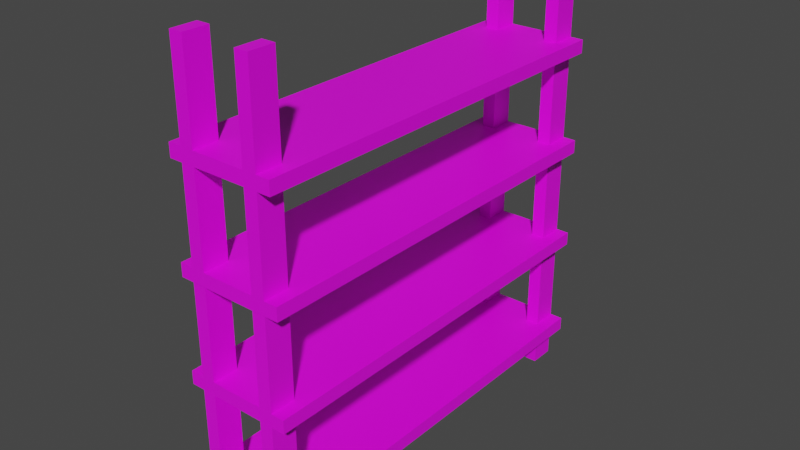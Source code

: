 # Source: archiveRack.blend  (saved by Blender 3.4.6; exported with 4.5.12 LTS)
import bpy
from mathutils import Matrix  # noqa: F401  (used for matrix-valued properties, if any)

bpy.ops.wm.read_factory_settings(use_empty=True)
scene = bpy.context.scene
scene.name = 'Scene'

# ---- collections
col_collection = bpy.data.collections.new('Collection'); scene.collection.children.link(col_collection)

# ---- images (referenced by path relative to the original .blend; pixels are not part of the script)
import os
ASSET_DIR = os.environ.get("B2B_ASSET_DIR", "")  # directory of the original .blend (textures are referenced by path, not embedded)
HERE = os.path.dirname(os.path.abspath(__file__))  # packed textures are extracted next to this script under _unpacked/

def load_image(name, relpath, width, height, colorspace="sRGB"):
    """Load a texture the original file referenced (path relative to the .blend, or extracted next to this script)."""
    p = next((c for c in (os.path.join(HERE, relpath), os.path.join(ASSET_DIR, relpath)) if relpath and os.path.exists(c)), "")
    if p:
        img = bpy.data.images.load(p, check_existing=True)
        img.name = name
    else:  # same state as the original file: an image datablock whose file is absent (Cycles renders it pink)
        img = bpy.data.images.new(name, width, height)
        img.source = "FILE"
        img.filepath = "//" + (relpath or name)
    img.colorspace_settings.name = colorspace
    return img
img_archiverack = load_image('archiveRack', 'archiveRack.png', 1024, 1024, 'sRGB')
img_material_base_color = load_image('Material Base Color', '', 1024, 1024, 'sRGB')

# ---- materials (node trees are filled in below, after node groups)
mat_material = bpy.data.materials.new('Material')
mat_material.alpha_threshold = 0.0
mat_material.use_transparent_shadow = False
mat_material.roughness = 0.5
mat_material.line_color = (0.0, 0.0, 0.0, 1.0)

# ---- material node trees
mat_material.use_nodes = True; mat_material.node_tree.nodes.clear()
_N = mat_material.node_tree.nodes; _L = mat_material.node_tree.links
n0 = _N.new('ShaderNodeOutputMaterial'); n0.name = 'Material Output'; n0.location = (300, 300)
n1 = _N.new('ShaderNodeBsdfPrincipled'); n1.name = 'Principled BSDF'; n1.location = (10, 300)
n1.distribution = 'GGX'
n1.subsurface_method = 'RANDOM_WALK_SKIN'
n1.inputs[3].default_value = 1.45
n1.inputs[27].default_value = (0.0, 0.0, 0.0, 1.0)
n1.inputs[28].default_value = 1.0
n2 = _N.new('ShaderNodeTexImage'); n2.name = 'Image Texture'; n2.location = (-280, 280)
n2.image = img_archiverack
n3 = _N.new('ShaderNodeTexImage'); n3.name = 'Image Texture.001'; n3.location = (0, 0)
n3.image = img_material_base_color
_L.new(n1.outputs[0], n0.inputs[0])
_L.new(n2.outputs[0], n1.inputs[0])
n0.is_active_output = True

# ---- world
world_world = bpy.data.worlds.new('World'); scene.world = world_world
world_world.use_nodes = True; world_world.node_tree.nodes.clear()
_N = world_world.node_tree.nodes; _L = world_world.node_tree.links
n0 = _N.new('ShaderNodeOutputWorld'); n0.name = 'World Output'; n0.location = (300, 300)
n1 = _N.new('ShaderNodeBackground'); n1.name = 'Background'; n1.location = (10, 300)
n1.inputs[0].default_value = (0.05088, 0.05088, 0.05088, 1.0)
_L.new(n1.outputs[0], n0.inputs[0])
n0.is_active_output = True
world_world.color = (0.05088, 0.05088, 0.05088)
world_world.use_sun_shadow = False
world_world.sun_shadow_jitter_overblur = 0.0

# ---- meshes
me_cube = bpy.data.meshes.new('Cube')
me_cube.from_pydata([(1.0, 1.0, 1.0), (1.0, 1.0, -1.0), (1.0, -1.0, 1.0), (1.0, -1.0, -1.0), (-1.0, 1.0, 1.0), (-1.0, 1.0, -1.0), (-1.0, -1.0, 1.0), (-1.0, -1.0, -1.0), (-1.0, 0.0, -1.0), (0.0, 1.0, -1.0), (0.0, -1.0, 1.0), (1.0, 0.0, 1.0), (0.0, -1.0, -1.0), (-1.0, 0.0, 1.0), (0.0, 1.0, 1.0), (1.0, 0.0, -1.0), (-1.0, -0.5, -1.0), (-0.5, 1.0, -1.0), (1.0, 1.0, 0.0), (-1.0, -1.0, 0.0), (1.0, -1.0, 0.0), (-1.0, 1.0, 0.0), (-0.5, -1.0, 1.0), (1.0, -0.5, 1.0), (0.5, -1.0, -1.0), (-1.0, 0.5, 1.0), (0.5, 1.0, 1.0), (1.0, 0.5, -1.0), (-1.0, 0.5, -1.0), (0.5, 1.0, -1.0), (0.5, -1.0, 1.0), (1.0, 0.5, 1.0), (-0.5, -1.0, -1.0), (-1.0, -0.5, 1.0), (-0.5, 1.0, 1.0), (1.0, -0.5, -1.0), (-1.0, -0.75, -1.0), (-0.75, 1.0, -1.0), (-0.75, -1.0, 1.0), (1.0, -0.75, 1.0), (0.75, -1.0, -1.0), (-1.0, 0.75, 1.0), (0.75, 1.0, 1.0), (1.0, 0.75, -1.0), (-1.0, 0.75, -1.0), (0.75, 1.0, -1.0), (0.75, -1.0, 1.0), (1.0, 0.75, 1.0), (-0.75, -1.0, -1.0), (-1.0, -0.75, 1.0), (-0.75, 1.0, 1.0), (1.0, -0.75, -1.0), (0.625, 1.0, -1.0), (0.625, -1.0, 1.0), (-0.625, -1.0, -1.0), (-0.625, 1.0, 1.0), (0.5, -0.875, 1.0), (-0.5, -0.875, -1.0), (0.5, -0.875, -1.0), (-0.5, -0.875, 1.0), (-0.625, 1.0, -1.0), (-0.625, -1.0, 1.0), (0.625, -1.0, -1.0), (0.625, 1.0, 1.0), (-0.5, 0.875, 1.0), (0.5, 0.875, 1.0), (0.5, 0.875, -1.0), (-0.5, 0.875, -1.0), (-0.75, -0.875, -1.0), (-0.75, 0.875, -1.0), (0.75, 0.875, -1.0), (0.75, -0.875, 1.0), (0.75, 0.875, 1.0), (-0.75, 0.875, 1.0), (0.75, -0.875, -1.0), (-0.75, -0.875, 1.0), (-0.625, -0.875, 1.0), (0.625, -0.875, -1.0), (-0.625, 0.875, 1.0), (0.625, 0.875, 1.0), (0.625, 0.875, -1.0), (-0.625, 0.875, -1.0), (-0.625, -0.875, -1.0), (0.625, -0.875, 1.0), (0.625, -1.0, 14.49), (0.5, -1.0, 14.49), (-0.625, 1.0, 14.49), (-0.5, 1.0, 14.49), (0.5, -0.875, 14.49), (-0.5, -0.875, 14.49), (-0.5, -1.0, 14.49), (-0.625, -1.0, 14.49), (-0.75, -1.0, 14.49), (0.625, 1.0, 14.49), (0.75, 1.0, 14.49), (0.75, -0.875, 14.49), (0.75, -1.0, 14.49), (-0.75, -0.875, 14.49), (-0.75, 1.0, 14.49), (0.5, 1.0, 14.49), (-0.5, 0.875, 14.49), (0.5, 0.875, 14.49), (0.75, 0.875, 14.49), (-0.75, 0.875, 14.49), (-0.625, -0.875, 14.49), (-0.625, 0.875, 14.49), (0.625, 0.875, 14.49), (0.625, -0.875, 14.49), (0.625, 1.0, -6.154), (0.5, 1.0, -6.154), (-0.625, -1.0, -6.154), (-0.5, -1.0, -6.154), (-0.5, -0.875, -6.154), (0.5, -0.875, -6.154), (0.5, -1.0, -6.154), (-0.625, 1.0, -6.154), (-0.75, 1.0, -6.154), (0.625, -1.0, -6.154), (0.75, -1.0, -6.154), (-0.75, -0.875, -6.154), (-0.75, -1.0, -6.154), (0.75, -0.875, -6.154), (0.75, 1.0, -6.154), (-0.5, 1.0, -6.154), (0.5, 0.875, -6.154), (-0.5, 0.875, -6.154), (-0.75, 0.875, -6.154), (0.75, 0.875, -6.154), (0.625, -0.875, -6.154), (0.625, 0.875, -6.154), (-0.625, 0.875, -6.154), (-0.625, -0.875, -6.154), (1.0, 1.0, 16.51), (1.0, 1.0, 14.51), (1.0, -1.0, 16.51), (1.0, -1.0, 14.51), (-1.0, 1.0, 16.51), (-1.0, 1.0, 14.51), (-1.0, -1.0, 16.51), (-1.0, -1.0, 14.51), (-1.0, 0.0, 14.51), (0.0, 1.0, 14.51), (0.0, -1.0, 16.51), (1.0, 0.0, 16.51), (0.0, -1.0, 14.51), (-1.0, 0.0, 16.51), (0.0, 1.0, 16.51), (1.0, 0.0, 14.51), (-1.0, -0.5, 14.51), (-0.5, 1.0, 14.51), (1.0, 1.0, 15.51), (-1.0, -1.0, 15.51), (1.0, -1.0, 15.51), (-1.0, 1.0, 15.51), (-0.5, -1.0, 16.51), (1.0, -0.5, 16.51), (0.5, -1.0, 14.51), (-1.0, 0.5, 16.51), (0.5, 1.0, 16.51), (1.0, 0.5, 14.51), (-1.0, 0.5, 14.51), (0.5, 1.0, 14.51), (0.5, -1.0, 16.51), (1.0, 0.5, 16.51), (-0.5, -1.0, 14.51), (-1.0, -0.5, 16.51), (-0.5, 1.0, 16.51), (1.0, -0.5, 14.51), (-1.0, -0.75, 14.51), (-0.75, 1.0, 14.51), (-0.75, -1.0, 16.51), (1.0, -0.75, 16.51), (0.75, -1.0, 14.51), (-1.0, 0.75, 16.51), (0.75, 1.0, 16.51), (1.0, 0.75, 14.51), (-1.0, 0.75, 14.51), (0.75, 1.0, 14.51), (0.75, -1.0, 16.51), (1.0, 0.75, 16.51), (-0.75, -1.0, 14.51), (-1.0, -0.75, 16.51), (-0.75, 1.0, 16.51), (1.0, -0.75, 14.51), (0.625, 1.0, 14.51), (0.625, -1.0, 16.51), (-0.625, -1.0, 14.51), (-0.625, 1.0, 16.51), (0.5, -0.875, 16.51), (-0.5, -0.875, 14.51), (0.5, -0.875, 14.51), (-0.5, -0.875, 16.51), (-0.625, 1.0, 14.51), (-0.625, -1.0, 16.51), (0.625, -1.0, 14.51), (0.625, 1.0, 16.51), (-0.5, 0.875, 16.51), (0.5, 0.875, 16.51), (0.5, 0.875, 14.51), (-0.5, 0.875, 14.51), (-0.75, -0.875, 14.51), (-0.75, 0.875, 14.51), (0.75, 0.875, 14.51), (0.75, -0.875, 16.51), (0.75, 0.875, 16.51), (-0.75, 0.875, 16.51), (0.75, -0.875, 14.51), (-0.75, -0.875, 16.51), (-0.625, -0.875, 16.51), (0.625, -0.875, 14.51), (-0.625, 0.875, 16.51), (0.625, 0.875, 16.51), (0.625, 0.875, 14.51), (-0.625, 0.875, 14.51), (-0.625, -0.875, 14.51), (0.625, -0.875, 16.51), (0.625, -1.0, 30.0), (0.5, -1.0, 30.0), (-0.625, 1.0, 30.0), (-0.5, 1.0, 30.0), (0.5, -0.875, 30.0), (-0.5, -0.875, 30.0), (-0.5, -1.0, 30.0), (-0.625, -1.0, 30.0), (-0.75, -1.0, 30.0), (0.625, 1.0, 30.0), (0.75, 1.0, 30.0), (0.75, -0.875, 30.0), (0.75, -1.0, 30.0), (-0.75, -0.875, 30.0), (-0.75, 1.0, 30.0), (0.5, 1.0, 30.0), (-0.5, 0.875, 30.0), (0.5, 0.875, 30.0), (0.75, 0.875, 30.0), (-0.75, 0.875, 30.0), (-0.625, -0.875, 30.0), (-0.625, 0.875, 30.0), (0.625, 0.875, 30.0), (0.625, -0.875, 30.0), (1.0, 1.0, 47.49), (1.0, 1.0, 45.49), (1.0, -1.0, 47.49), (1.0, -1.0, 45.49), (-1.0, 1.0, 47.49), (-1.0, 1.0, 45.49), (-1.0, -1.0, 47.49), (-1.0, -1.0, 45.49), (-1.0, 0.0, 45.49), (0.0, 1.0, 45.49), (0.0, -1.0, 47.49), (1.0, 0.0, 47.49), (0.0, -1.0, 45.49), (-1.0, 0.0, 47.49), (0.0, 1.0, 47.49), (1.0, 0.0, 45.49), (-1.0, -0.5, 45.49), (-0.5, 1.0, 45.49), (1.0, 1.0, 46.49), (-1.0, -1.0, 46.49), (1.0, -1.0, 46.49), (-1.0, 1.0, 46.49), (-0.5, -1.0, 47.49), (1.0, -0.5, 47.49), (0.5, -1.0, 45.49), (-1.0, 0.5, 47.49), (0.5, 1.0, 47.49), (1.0, 0.5, 45.49), (-1.0, 0.5, 45.49), (0.5, 1.0, 45.49), (0.5, -1.0, 47.49), (1.0, 0.5, 47.49), (-0.5, -1.0, 45.49), (-1.0, -0.5, 47.49), (-0.5, 1.0, 47.49), (1.0, -0.5, 45.49), (-1.0, -0.75, 45.49), (-0.75, 1.0, 45.49), (-0.75, -1.0, 47.49), (1.0, -0.75, 47.49), (0.75, -1.0, 45.49), (-1.0, 0.75, 47.49), (0.75, 1.0, 47.49), (1.0, 0.75, 45.49), (-1.0, 0.75, 45.49), (0.75, 1.0, 45.49), (0.75, -1.0, 47.49), (1.0, 0.75, 47.49), (-0.75, -1.0, 45.49), (-1.0, -0.75, 47.49), (-0.75, 1.0, 47.49), (1.0, -0.75, 45.49), (0.625, 1.0, 45.49), (0.625, -1.0, 47.49), (-0.625, -1.0, 45.49), (-0.625, 1.0, 47.49), (0.5, -0.875, 47.49), (-0.5, -0.875, 45.49), (0.5, -0.875, 45.49), (-0.5, -0.875, 47.49), (-0.625, 1.0, 45.49), (-0.625, -1.0, 47.49), (0.625, -1.0, 45.49), (0.625, 1.0, 47.49), (-0.5, 0.875, 47.49), (0.5, 0.875, 47.49), (0.5, 0.875, 45.49), (-0.5, 0.875, 45.49), (-0.75, -0.875, 45.49), (-0.75, 0.875, 45.49), (0.75, 0.875, 45.49), (0.75, -0.875, 47.49), (0.75, 0.875, 47.49), (-0.75, 0.875, 47.49), (0.75, -0.875, 45.49), (-0.75, -0.875, 47.49), (-0.625, -0.875, 47.49), (0.625, -0.875, 45.49), (-0.625, 0.875, 47.49), (0.625, 0.875, 47.49), (0.625, 0.875, 45.49), (-0.625, 0.875, 45.49), (-0.625, -0.875, 45.49), (0.625, -0.875, 47.49), (0.625, -1.0, 60.99), (0.5, -1.0, 60.99), (-0.625, 1.0, 60.99), (-0.5, 1.0, 60.99), (0.5, -0.875, 60.99), (-0.5, -0.875, 60.99), (-0.5, -1.0, 60.99), (-0.625, -1.0, 60.99), (-0.75, -1.0, 60.99), (0.625, 1.0, 60.99), (0.75, 1.0, 60.99), (0.75, -0.875, 60.99), (0.75, -1.0, 60.99), (-0.75, -0.875, 60.99), (-0.75, 1.0, 60.99), (0.5, 1.0, 60.99), (-0.5, 0.875, 60.99), (0.5, 0.875, 60.99), (0.75, 0.875, 60.99), (-0.75, 0.875, 60.99), (-0.625, -0.875, 60.99), (-0.625, 0.875, 60.99), (0.625, 0.875, 60.99), (0.625, -0.875, 60.99), (1.0, 1.0, 31.99), (1.0, 1.0, 29.99), (1.0, -1.0, 31.99), (1.0, -1.0, 29.99), (-1.0, 1.0, 31.99), (-1.0, 1.0, 29.99), (-1.0, -1.0, 31.99), (-1.0, -1.0, 29.99), (-1.0, 0.0, 29.99), (0.0, 1.0, 29.99), (0.0, -1.0, 31.99), (1.0, 0.0, 31.99), (0.0, -1.0, 29.99), (-1.0, 0.0, 31.99), (0.0, 1.0, 31.99), (1.0, 0.0, 29.99), (-1.0, -0.5, 29.99), (-0.5, 1.0, 29.99), (1.0, 1.0, 30.99), (-1.0, -1.0, 30.99), (1.0, -1.0, 30.99), (-1.0, 1.0, 30.99), (-0.5, -1.0, 31.99), (1.0, -0.5, 31.99), (0.5, -1.0, 29.99), (-1.0, 0.5, 31.99), (0.5, 1.0, 31.99), (1.0, 0.5, 29.99), (-1.0, 0.5, 29.99), (0.5, 1.0, 29.99), (0.5, -1.0, 31.99), (1.0, 0.5, 31.99), (-0.5, -1.0, 29.99), (-1.0, -0.5, 31.99), (-0.5, 1.0, 31.99), (1.0, -0.5, 29.99), (-1.0, -0.75, 29.99), (-0.75, 1.0, 29.99), (-0.75, -1.0, 31.99), (1.0, -0.75, 31.99), (0.75, -1.0, 29.99), (-1.0, 0.75, 31.99), (0.75, 1.0, 31.99), (1.0, 0.75, 29.99), (-1.0, 0.75, 29.99), (0.75, 1.0, 29.99), (0.75, -1.0, 31.99), (1.0, 0.75, 31.99), (-0.75, -1.0, 29.99), (-1.0, -0.75, 31.99), (-0.75, 1.0, 31.99), (1.0, -0.75, 29.99), (0.625, 1.0, 29.99), (0.625, -1.0, 31.99), (-0.625, -1.0, 29.99), (-0.625, 1.0, 31.99), (0.5, -0.875, 31.99), (-0.5, -0.875, 29.99), (0.5, -0.875, 29.99), (-0.5, -0.875, 31.99), (-0.625, 1.0, 29.99), (-0.625, -1.0, 31.99), (0.625, -1.0, 29.99), (0.625, 1.0, 31.99), (-0.5, 0.875, 31.99), (0.5, 0.875, 31.99), (0.5, 0.875, 29.99), (-0.5, 0.875, 29.99), (-0.75, -0.875, 29.99), (-0.75, 0.875, 29.99), (0.75, 0.875, 29.99), (0.75, -0.875, 31.99), (0.75, 0.875, 31.99), (-0.75, 0.875, 31.99), (0.75, -0.875, 29.99), (-0.75, -0.875, 31.99), (-0.625, -0.875, 31.99), (0.625, -0.875, 29.99), (-0.625, 0.875, 31.99), (0.625, 0.875, 31.99), (0.625, 0.875, 29.99), (-0.625, 0.875, 29.99), (-0.625, -0.875, 29.99), (0.625, -0.875, 31.99), (0.625, -1.0, 45.48), (0.5, -1.0, 45.48), (-0.625, 1.0, 45.48), (-0.5, 1.0, 45.48), (0.5, -0.875, 45.48), (-0.5, -0.875, 45.48), (-0.5, -1.0, 45.48), (-0.625, -1.0, 45.48), (-0.75, -1.0, 45.48), (0.625, 1.0, 45.48), (0.75, 1.0, 45.48), (0.75, -0.875, 45.48), (0.75, -1.0, 45.48), (-0.75, -0.875, 45.48), (-0.75, 1.0, 45.48), (0.5, 1.0, 45.48), (-0.5, 0.875, 45.48), (0.5, 0.875, 45.48), (0.75, 0.875, 45.48), (-0.75, 0.875, 45.48), (-0.625, -0.875, 45.48), (-0.625, 0.875, 45.48), (0.625, 0.875, 45.48), (0.625, -0.875, 45.48)], [], [(23, 39, 2, 20, 3, 51, 35, 15, 27, 43, 1, 18, 0, 47, 31, 11), (63, 26, 99, 93), (22, 61, 38, 6, 19, 7, 48, 54, 32, 12, 24, 62, 40, 3, 20, 2, 46, 53, 30, 10), (26, 63, 42, 0, 18, 1, 45, 52, 29, 9, 17, 60, 37, 5, 21, 4, 50, 55, 34, 14), (25, 41, 4, 21, 5, 44, 28, 8, 16, 36, 7, 19, 6, 49, 33, 13), (9, 29, 66, 80, 70, 45, 1, 43, 27, 15, 35, 51, 3, 40, 74, 77, 58, 24, 12, 32, 57, 82, 68, 48, 7, 36, 16, 8, 28, 44, 5, 37, 69, 81, 67, 17), (14, 34, 64, 78, 73, 50, 4, 41, 25, 13, 33, 49, 6, 38, 75, 76, 59, 22, 10, 30, 56, 83, 71, 46, 2, 39, 23, 11, 31, 47, 0, 42, 72, 79, 65, 26), (67, 81, 130, 125), (30, 53, 84, 85), (72, 42, 94, 102), (69, 37, 116, 126), (77, 74, 121, 128), (60, 17, 123, 115), (75, 38, 92, 97), (94, 93, 99, 101, 106, 102), (107, 88, 85, 84, 96, 95), (104, 97, 92, 91, 90, 89), (87, 86, 98, 103, 105, 100), (79, 72, 102, 106), (50, 73, 103, 98), (71, 83, 107, 95), (64, 34, 87, 100), (65, 79, 106, 101), (42, 63, 93, 94), (53, 46, 96, 84), (59, 76, 104, 89), (22, 59, 89, 90), (83, 56, 88, 107), (26, 65, 101, 99), (76, 75, 97, 104), (55, 50, 98, 86), (34, 55, 86, 87), (38, 61, 91, 92), (46, 71, 95, 96), (61, 22, 90, 91), (78, 64, 100, 105), (56, 30, 85, 88), (73, 78, 105, 103), (131, 112, 111, 110, 120, 119), (128, 121, 118, 117, 114, 113), (109, 108, 122, 127, 129, 124), (116, 115, 123, 125, 130, 126), (74, 40, 118, 121), (45, 70, 127, 122), (68, 82, 131, 119), (29, 52, 108, 109), (62, 24, 114, 117), (40, 62, 117, 118), (57, 32, 111, 112), (82, 57, 112, 131), (52, 45, 122, 108), (24, 58, 113, 114), (32, 54, 110, 111), (80, 66, 124, 129), (54, 48, 120, 110), (66, 29, 109, 124), (70, 80, 129, 127), (58, 77, 128, 113), (37, 60, 115, 116), (48, 68, 119, 120), (17, 67, 125, 123), (81, 69, 126, 130), (155, 171, 134, 152, 135, 183, 167, 147, 159, 175, 133, 150, 132, 179, 163, 143), (195, 158, 231, 225), (154, 193, 170, 138, 151, 139, 180, 186, 164, 144, 156, 194, 172, 135, 152, 134, 178, 185, 162, 142), (158, 195, 174, 132, 150, 133, 177, 184, 161, 141, 149, 192, 169, 137, 153, 136, 182, 187, 166, 146), (157, 173, 136, 153, 137, 176, 160, 140, 148, 168, 139, 151, 138, 181, 165, 145), (141, 161, 198, 212, 202, 177, 133, 175, 159, 147, 167, 183, 135, 172, 206, 209, 190, 156, 144, 164, 189, 214, 200, 180, 139, 168, 148, 140, 160, 176, 137, 169, 201, 213, 199, 149), (146, 166, 196, 210, 205, 182, 136, 173, 157, 145, 165, 181, 138, 170, 207, 208, 191, 154, 142, 162, 188, 215, 203, 178, 134, 171, 155, 143, 163, 179, 132, 174, 204, 211, 197, 158), (214, 189, 164, 186, 180, 200), (162, 185, 216, 217), (204, 174, 226, 234), (209, 206, 172, 194, 156, 190), (161, 184, 177, 202, 212, 198), (169, 192, 149, 199, 213, 201), (207, 170, 224, 229), (226, 225, 231, 233, 238, 234), (239, 220, 217, 216, 228, 227), (236, 229, 224, 223, 222, 221), (219, 218, 230, 235, 237, 232), (211, 204, 234, 238), (182, 205, 235, 230), (203, 215, 239, 227), (196, 166, 219, 232), (197, 211, 238, 233), (174, 195, 225, 226), (185, 178, 228, 216), (191, 208, 236, 221), (154, 191, 221, 222), (215, 188, 220, 239), (158, 197, 233, 231), (208, 207, 229, 236), (187, 182, 230, 218), (166, 187, 218, 219), (170, 193, 223, 224), (178, 203, 227, 228), (193, 154, 222, 223), (210, 196, 232, 237), (188, 162, 217, 220), (205, 210, 237, 235), (263, 279, 242, 260, 243, 291, 275, 255, 267, 283, 241, 258, 240, 287, 271, 251), (303, 266, 339, 333), (262, 301, 278, 246, 259, 247, 288, 294, 272, 252, 264, 302, 280, 243, 260, 242, 286, 293, 270, 250), (266, 303, 282, 240, 258, 241, 285, 292, 269, 249, 257, 300, 277, 245, 261, 244, 290, 295, 274, 254), (265, 281, 244, 261, 245, 284, 268, 248, 256, 276, 247, 259, 246, 289, 273, 253), (249, 269, 306, 320, 310, 285, 241, 283, 267, 255, 275, 291, 243, 280, 314, 317, 298, 264, 252, 272, 297, 322, 308, 288, 247, 276, 256, 248, 268, 284, 245, 277, 309, 321, 307, 257), (254, 274, 304, 318, 313, 290, 244, 281, 265, 253, 273, 289, 246, 278, 315, 316, 299, 262, 250, 270, 296, 323, 311, 286, 242, 279, 263, 251, 271, 287, 240, 282, 312, 319, 305, 266), (322, 297, 272, 294, 288, 308), (270, 293, 324, 325), (312, 282, 334, 342), (317, 314, 280, 302, 264, 298), (269, 292, 285, 310, 320, 306), (277, 300, 257, 307, 321, 309), (315, 278, 332, 337), (334, 333, 339, 341, 346, 342), (347, 328, 325, 324, 336, 335), (344, 337, 332, 331, 330, 329), (327, 326, 338, 343, 345, 340), (319, 312, 342, 346), (290, 313, 343, 338), (311, 323, 347, 335), (304, 274, 327, 340), (305, 319, 346, 341), (282, 303, 333, 334), (293, 286, 336, 324), (299, 316, 344, 329), (262, 299, 329, 330), (323, 296, 328, 347), (266, 305, 341, 339), (316, 315, 337, 344), (295, 290, 338, 326), (274, 295, 326, 327), (278, 301, 331, 332), (286, 311, 335, 336), (301, 262, 330, 331), (318, 304, 340, 345), (296, 270, 325, 328), (313, 318, 345, 343), (371, 387, 350, 368, 351, 399, 383, 363, 375, 391, 349, 366, 348, 395, 379, 359), (411, 374, 447, 441), (370, 409, 386, 354, 367, 355, 396, 402, 380, 360, 372, 410, 388, 351, 368, 350, 394, 401, 378, 358), (374, 411, 390, 348, 366, 349, 393, 400, 377, 357, 365, 408, 385, 353, 369, 352, 398, 403, 382, 362), (373, 389, 352, 369, 353, 392, 376, 356, 364, 384, 355, 367, 354, 397, 381, 361), (357, 377, 414, 428, 418, 393, 349, 391, 375, 363, 383, 399, 351, 388, 422, 425, 406, 372, 360, 380, 405, 430, 416, 396, 355, 384, 364, 356, 376, 392, 353, 385, 417, 429, 415, 365), (362, 382, 412, 426, 421, 398, 352, 389, 373, 361, 381, 397, 354, 386, 423, 424, 407, 370, 358, 378, 404, 431, 419, 394, 350, 387, 371, 359, 379, 395, 348, 390, 420, 427, 413, 374), (430, 405, 380, 402, 396, 416), (378, 401, 432, 433), (420, 390, 442, 450), (425, 422, 388, 410, 372, 406), (377, 400, 393, 418, 428, 414), (385, 408, 365, 415, 429, 417), (423, 386, 440, 445), (442, 441, 447, 449, 454, 450), (455, 436, 433, 432, 444, 443), (452, 445, 440, 439, 438, 437), (435, 434, 446, 451, 453, 448), (427, 420, 450, 454), (398, 421, 451, 446), (419, 431, 455, 443), (412, 382, 435, 448), (413, 427, 454, 449), (390, 411, 441, 442), (401, 394, 444, 432), (407, 424, 452, 437), (370, 407, 437, 438), (431, 404, 436, 455), (374, 413, 449, 447), (424, 423, 445, 452), (403, 398, 446, 434), (382, 403, 434, 435), (386, 409, 439, 440), (394, 419, 443, 444), (409, 370, 438, 439), (426, 412, 448, 453), (404, 378, 433, 436), (421, 426, 453, 451)])
_uv = me_cube.uv_layers.new(name='UVMap')
_uv.uv.foreach_set('vector', [0.2778, 0.7021, 0.2728, 0.7021, 0.2678, 0.7021, 0.2678, 0.6821, 0.2678, 0.6621, 0.2728, 0.6621, 0.2778, 0.6621, 0.2878, 0.6621, 0.2978, 0.6621, 0.3028, 0.6621, 0.3078, 0.6621, 0.3078, 0.6821, 0.3078, 0.7021, 0.3028, 0.7021, 0.2978, 0.7021, 0.2878, 0.7021, 0.02389, 0.1596, 0.02639, 0.1596, 0.02639, 0.4296, 0.02389, 0.4296, 0.09918, 0.1596, 0.09668, 0.1596, 0.09418, 0.1596, 0.08917, 0.1596, 0.08917, 0.1395, 0.08917, 0.1195, 0.09418, 0.1195, 0.09668, 0.1195, 0.09918, 0.1195, 0.1092, 0.1195, 0.1192, 0.1195, 0.1217, 0.1195, 0.1242, 0.1195, 0.1292, 0.1195, 0.1292, 0.1395, 0.1292, 0.1596, 0.1242, 0.1596, 0.1217, 0.1596, 0.1192, 0.1596, 0.1092, 0.1596, 0.02639, 0.1596, 0.02389, 0.1596, 0.02139, 0.1596, 0.01638, 0.1596, 0.01638, 0.1395, 0.01638, 0.1195, 0.02139, 0.1195, 0.02389, 0.1195, 0.02639, 0.1195, 0.0364, 0.1195, 0.0464, 0.1195, 0.04891, 0.1195, 0.05141, 0.1195, 0.05641, 0.1195, 0.05641, 0.1395, 0.05641, 0.1596, 0.05141, 0.1596, 0.04891, 0.1596, 0.0464, 0.1596, 0.0364, 0.1596, 0.3506, 0.7021, 0.3456, 0.7021, 0.3406, 0.7021, 0.3406, 0.6821, 0.3406, 0.6621, 0.3456, 0.6621, 0.3506, 0.6621, 0.3606, 0.6621, 0.3706, 0.6621, 0.3756, 0.6621, 0.3806, 0.6621, 0.3806, 0.6821, 0.3806, 0.7021, 0.3756, 0.7021, 0.3706, 0.7021, 0.3606, 0.7021, 0.4334, 0.6621, 0.4434, 0.6621, 0.4434, 0.6646, 0.4459, 0.6646, 0.4484, 0.6646, 0.4484, 0.6621, 0.4534, 0.6621, 0.4534, 0.6671, 0.4534, 0.6721, 0.4534, 0.6821, 0.4534, 0.6921, 0.4534, 0.6971, 0.4534, 0.7021, 0.4484, 0.7021, 0.4484, 0.6996, 0.4459, 0.6996, 0.4434, 0.6996, 0.4434, 0.7021, 0.4334, 0.7021, 0.4234, 0.7021, 0.4234, 0.6996, 0.4209, 0.6996, 0.4183, 0.6996, 0.4183, 0.7021, 0.4133, 0.7021, 0.4133, 0.6971, 0.4133, 0.6921, 0.4133, 0.6821, 0.4133, 0.6721, 0.4133, 0.6671, 0.4133, 0.6621, 0.4183, 0.6621, 0.4183, 0.6646, 0.4209, 0.6646, 0.4234, 0.6646, 0.4234, 0.6621, 0.5062, 0.6621, 0.5162, 0.6621, 0.5162, 0.6646, 0.5187, 0.6646, 0.5212, 0.6646, 0.5212, 0.6621, 0.5262, 0.6621, 0.5262, 0.6671, 0.5262, 0.6721, 0.5262, 0.6821, 0.5262, 0.6921, 0.5262, 0.6971, 0.5262, 0.7021, 0.5212, 0.7021, 0.5212, 0.6996, 0.5187, 0.6996, 0.5162, 0.6996, 0.5162, 0.7021, 0.5062, 0.7021, 0.4961, 0.7021, 0.4961, 0.6996, 0.4936, 0.6996, 0.4911, 0.6996, 0.4911, 0.7021, 0.4861, 0.7021, 0.4861, 0.6971, 0.4861, 0.6921, 0.4861, 0.6821, 0.4861, 0.6721, 0.4861, 0.6671, 0.4861, 0.6621, 0.4911, 0.6621, 0.4911, 0.6646, 0.4936, 0.6646, 0.4961, 0.6646, 0.4961, 0.6621, 0.5639, 0.9012, 0.5614, 0.9012, 0.5614, 0.798, 0.5639, 0.798, 0.1192, 0.1596, 0.1217, 0.1596, 0.1217, 0.4296, 0.1192, 0.4296, 0.8153, 0.3192, 0.8178, 0.3192, 0.8178, 0.5893, 0.8153, 0.5893, 0.2703, 0.9836, 0.2678, 0.9836, 0.2678, 0.8805, 0.2703, 0.8805, 0.9539, 0.7252, 0.9514, 0.7252, 0.9514, 0.6221, 0.9539, 0.6221, 0.04891, 0.1195, 0.0464, 0.1195, 0.0464, 0.01638, 0.04891, 0.01638, 0.7826, 0.01638, 0.7851, 0.01638, 0.7851, 0.2865, 0.7826, 0.2865, 0.6012, 0.9249, 0.6012, 0.9274, 0.6012, 0.9299, 0.5987, 0.9299, 0.5987, 0.9274, 0.5987, 0.9249, 0.5171, 0.9207, 0.5171, 0.9232, 0.5146, 0.9232, 0.5146, 0.9207, 0.5146, 0.9182, 0.5171, 0.9182, 0.4819, 0.9207, 0.4819, 0.9232, 0.4794, 0.9232, 0.4794, 0.9207, 0.4794, 0.9182, 0.4819, 0.9182, 0.05415, 0.9108, 0.05415, 0.9133, 0.05415, 0.9158, 0.05165, 0.9158, 0.05165, 0.9133, 0.05165, 0.9108, 0.24, 0.3592, 0.2425, 0.3592, 0.2425, 0.6293, 0.24, 0.6293, 0.7448, 0.3192, 0.7473, 0.3192, 0.7473, 0.5893, 0.7448, 0.5893, 0.162, 0.3592, 0.1645, 0.3592, 0.1645, 0.6293, 0.162, 0.6293, 0.8178, 0.01638, 0.8203, 0.01638, 0.8203, 0.2865, 0.8178, 0.2865, 0.2375, 0.3592, 0.24, 0.3592, 0.24, 0.6293, 0.2375, 0.6293, 0.02139, 0.1596, 0.02389, 0.1596, 0.02389, 0.4296, 0.02139, 0.4296, 0.1217, 0.1596, 0.1242, 0.1596, 0.1242, 0.4296, 0.1217, 0.4296, 0.5987, 0.01638, 0.6012, 0.01638, 0.6012, 0.2865, 0.5987, 0.2865, 0.7095, 0.3192, 0.712, 0.3192, 0.712, 0.5893, 0.7095, 0.5893, 0.1645, 0.3592, 0.167, 0.3592, 0.167, 0.6293, 0.1645, 0.6293, 0.6743, 0.3192, 0.6768, 0.3192, 0.6768, 0.5893, 0.6743, 0.5893, 0.6012, 0.01638, 0.6037, 0.01638, 0.6037, 0.2865, 0.6012, 0.2865, 0.04891, 0.1596, 0.05141, 0.1596, 0.05141, 0.4296, 0.04891, 0.4296, 0.0464, 0.1596, 0.04891, 0.1596, 0.04891, 0.4296, 0.0464, 0.4296, 0.09418, 0.1596, 0.09668, 0.1596, 0.09668, 0.4296, 0.09418, 0.4296, 0.1222, 0.4624, 0.1247, 0.4624, 0.1247, 0.7325, 0.1222, 0.7325, 0.09668, 0.1596, 0.09918, 0.1596, 0.09918, 0.4296, 0.09668, 0.4296, 0.2778, 0.3592, 0.2803, 0.3592, 0.2803, 0.6293, 0.2778, 0.6293, 0.8531, 0.01638, 0.8556, 0.01638, 0.8556, 0.2865, 0.8531, 0.2865, 0.2753, 0.3592, 0.2778, 0.3592, 0.2778, 0.6293, 0.2753, 0.6293, 0.01888, 0.9133, 0.01888, 0.9158, 0.01638, 0.9158, 0.01638, 0.9133, 0.01638, 0.9108, 0.01888, 0.9108, 0.4113, 0.883, 0.4113, 0.8855, 0.4088, 0.8855, 0.4088, 0.883, 0.4088, 0.8805, 0.4113, 0.8805, 0.4466, 0.8805, 0.4466, 0.883, 0.4466, 0.8855, 0.4441, 0.8855, 0.4441, 0.883, 0.4441, 0.8805, 0.4819, 0.8805, 0.4819, 0.883, 0.4819, 0.8855, 0.4794, 0.8855, 0.4794, 0.883, 0.4794, 0.8805, 0.3055, 0.9836, 0.303, 0.9836, 0.303, 0.8805, 0.3055, 0.8805, 0.9614, 0.1195, 0.9589, 0.1195, 0.9589, 0.01638, 0.9614, 0.01638, 0.5639, 0.7652, 0.5614, 0.7652, 0.5614, 0.6621, 0.5639, 0.6621, 0.02639, 0.1195, 0.02389, 0.1195, 0.02389, 0.01638, 0.02639, 0.01638, 0.1217, 0.1195, 0.1192, 0.1195, 0.1192, 0.01638, 0.1217, 0.01638, 0.1242, 0.1195, 0.1217, 0.1195, 0.1217, 0.01638, 0.1242, 0.01638, 0.3761, 0.9836, 0.3736, 0.9836, 0.3736, 0.8805, 0.3761, 0.8805, 0.5614, 0.7652, 0.5589, 0.7652, 0.5589, 0.6621, 0.5614, 0.6621, 0.02389, 0.1195, 0.02139, 0.1195, 0.02139, 0.01638, 0.02389, 0.01638, 0.9614, 0.2555, 0.9589, 0.2555, 0.9589, 0.1523, 0.9614, 0.1523, 0.09918, 0.1195, 0.09668, 0.1195, 0.09668, 0.01638, 0.09918, 0.01638, 0.9539, 0.8611, 0.9514, 0.8611, 0.9514, 0.758, 0.9539, 0.758, 0.09668, 0.1195, 0.09418, 0.1195, 0.09418, 0.01638, 0.09668, 0.01638, 0.3408, 0.9836, 0.3383, 0.9836, 0.3383, 0.8805, 0.3408, 0.8805, 0.9564, 0.8611, 0.9539, 0.8611, 0.9539, 0.758, 0.9564, 0.758, 0.9564, 0.7252, 0.9539, 0.7252, 0.9539, 0.6221, 0.9564, 0.6221, 0.05141, 0.1195, 0.04891, 0.1195, 0.04891, 0.01638, 0.05141, 0.01638, 0.9589, 0.5583, 0.9564, 0.5583, 0.9564, 0.4551, 0.9589, 0.4551, 0.9589, 0.4224, 0.9564, 0.4224, 0.9564, 0.3192, 0.9589, 0.3192, 0.5614, 0.9012, 0.5589, 0.9012, 0.5589, 0.798, 0.5614, 0.798, 0.3506, 0.7749, 0.3456, 0.7749, 0.3406, 0.7749, 0.3406, 0.7549, 0.3406, 0.7349, 0.3456, 0.7349, 0.3506, 0.7349, 0.3606, 0.7349, 0.3706, 0.7349, 0.3756, 0.7349, 0.3806, 0.7349, 0.3806, 0.7549, 0.3806, 0.7749, 0.3756, 0.7749, 0.3706, 0.7749, 0.3606, 0.7749, 0.2423, 0.05641, 0.2448, 0.05641, 0.2448, 0.3265, 0.2423, 0.3265, 0.172, 0.05641, 0.1695, 0.05641, 0.167, 0.05641, 0.162, 0.05641, 0.162, 0.0364, 0.162, 0.01638, 0.167, 0.01638, 0.1695, 0.01638, 0.172, 0.01638, 0.182, 0.01638, 0.192, 0.01638, 0.1945, 0.01638, 0.197, 0.01638, 0.202, 0.01638, 0.202, 0.0364, 0.202, 0.05641, 0.197, 0.05641, 0.1945, 0.05641, 0.192, 0.05641, 0.182, 0.05641, 0.2448, 0.05641, 0.2423, 0.05641, 0.2398, 0.05641, 0.2348, 0.05641, 0.2348, 0.0364, 0.2348, 0.01638, 0.2398, 0.01638, 0.2423, 0.01638, 0.2448, 0.01638, 0.2548, 0.01638, 0.2648, 0.01638, 0.2673, 0.01638, 0.2698, 0.01638, 0.2748, 0.01638, 0.2748, 0.0364, 0.2748, 0.05641, 0.2698, 0.05641, 0.2673, 0.05641, 0.2648, 0.05641, 0.2548, 0.05641, 0.2778, 0.7749, 0.2728, 0.7749, 0.2678, 0.7749, 0.2678, 0.7549, 0.2678, 0.7349, 0.2728, 0.7349, 0.2778, 0.7349, 0.2878, 0.7349, 0.2978, 0.7349, 0.3028, 0.7349, 0.3078, 0.7349, 0.3078, 0.7549, 0.3078, 0.7749, 0.3028, 0.7749, 0.2978, 0.7749, 0.2878, 0.7749, 0.2878, 0.8077, 0.2978, 0.8077, 0.2978, 0.8102, 0.3003, 0.8102, 0.3028, 0.8102, 0.3028, 0.8077, 0.3078, 0.8077, 0.3078, 0.8127, 0.3078, 0.8177, 0.3078, 0.8277, 0.3078, 0.8377, 0.3078, 0.8427, 0.3078, 0.8477, 0.3028, 0.8477, 0.3028, 0.8452, 0.3003, 0.8452, 0.2978, 0.8452, 0.2978, 0.8477, 0.2878, 0.8477, 0.2778, 0.8477, 0.2778, 0.8452, 0.2753, 0.8452, 0.2728, 0.8452, 0.2728, 0.8477, 0.2678, 0.8477, 0.2678, 0.8427, 0.2678, 0.8377, 0.2678, 0.8277, 0.2678, 0.8177, 0.2678, 0.8127, 0.2678, 0.8077, 0.2728, 0.8077, 0.2728, 0.8102, 0.2753, 0.8102, 0.2778, 0.8102, 0.2778, 0.8077, 0.3606, 0.8077, 0.3706, 0.8077, 0.3706, 0.8102, 0.3731, 0.8102, 0.3756, 0.8102, 0.3756, 0.8077, 0.3806, 0.8077, 0.3806, 0.8127, 0.3806, 0.8177, 0.3806, 0.8277, 0.3806, 0.8377, 0.3806, 0.8427, 0.3806, 0.8477, 0.3756, 0.8477, 0.3756, 0.8452, 0.3731, 0.8452, 0.3706, 0.8452, 0.3706, 0.8477, 0.3606, 0.8477, 0.3506, 0.8477, 0.3506, 0.8452, 0.3481, 0.8452, 0.3456, 0.8452, 0.3456, 0.8477, 0.3406, 0.8477, 0.3406, 0.8427, 0.3406, 0.8377, 0.3406, 0.8277, 0.3406, 0.8177, 0.3406, 0.8127, 0.3406, 0.8077, 0.3456, 0.8077, 0.3456, 0.8102, 0.3481, 0.8102, 0.3506, 0.8102, 0.3506, 0.8077, 0.2753, 0.8452, 0.2778, 0.8452, 0.2778, 0.8477, 0.2753, 0.8477, 0.2728, 0.8477, 0.2728, 0.8452, 0.192, 0.05641, 0.1945, 0.05641, 0.1945, 0.3265, 0.192, 0.3265, 0.7473, 0.01638, 0.7498, 0.01638, 0.7498, 0.2865, 0.7473, 0.2865, 0.3003, 0.8452, 0.3028, 0.8452, 0.3028, 0.8477, 0.3003, 0.8477, 0.2978, 0.8477, 0.2978, 0.8452, 0.2978, 0.8077, 0.3003, 0.8077, 0.3028, 0.8077, 0.3028, 0.8102, 0.3003, 0.8102, 0.2978, 0.8102, 0.2728, 0.8077, 0.2753, 0.8077, 0.2778, 0.8077, 0.2778, 0.8102, 0.2753, 0.8102, 0.2728, 0.8102, 0.78, 0.3192, 0.7826, 0.3192, 0.7826, 0.5893, 0.78, 0.5893, 0.7423, 0.9249, 0.7423, 0.9274, 0.7423, 0.9299, 0.7398, 0.9299, 0.7398, 0.9274, 0.7398, 0.9249, 0.7775, 0.9274, 0.7775, 0.9299, 0.775, 0.9299, 0.775, 0.9274, 0.775, 0.9249, 0.7775, 0.9249, 0.8128, 0.9274, 0.8128, 0.9299, 0.8103, 0.9299, 0.8103, 0.9274, 0.8103, 0.9249, 0.8128, 0.9249, 0.8481, 0.9249, 0.8481, 0.9274, 0.8481, 0.9299, 0.8456, 0.9299, 0.8456, 0.9274, 0.8456, 0.9249, 0.2022, 0.3592, 0.2047, 0.3592, 0.2047, 0.6293, 0.2022, 0.6293, 0.05165, 0.4624, 0.05415, 0.4624, 0.05415, 0.7325, 0.05165, 0.7325, 0.5019, 0.3592, 0.5044, 0.3592, 0.5044, 0.6293, 0.5019, 0.6293, 0.8506, 0.3192, 0.8531, 0.3192, 0.8531, 0.5893, 0.8506, 0.5893, 0.1997, 0.3592, 0.2022, 0.3592, 0.2022, 0.6293, 0.1997, 0.6293, 0.2398, 0.05641, 0.2423, 0.05641, 0.2423, 0.3265, 0.2398, 0.3265, 0.1945, 0.05641, 0.197, 0.05641, 0.197, 0.3265, 0.1945, 0.3265, 0.5987, 0.3192, 0.6012, 0.3192, 0.6012, 0.5893, 0.5987, 0.5893, 0.01638, 0.4624, 0.01888, 0.4624, 0.01888, 0.7325, 0.01638, 0.7325, 0.5044, 0.3592, 0.5069, 0.3592, 0.5069, 0.6293, 0.5044, 0.6293, 0.712, 0.01638, 0.7145, 0.01638, 0.7145, 0.2865, 0.712, 0.2865, 0.6012, 0.3192, 0.6037, 0.3192, 0.6037, 0.5893, 0.6012, 0.5893, 0.2673, 0.05641, 0.2698, 0.05641, 0.2698, 0.3265, 0.2673, 0.3265, 0.2648, 0.05641, 0.2673, 0.05641, 0.2673, 0.3265, 0.2648, 0.3265, 0.167, 0.05641, 0.1695, 0.05641, 0.1695, 0.3265, 0.167, 0.3265, 0.08691, 0.4624, 0.08941, 0.4624, 0.08941, 0.7325, 0.08691, 0.7325, 0.1695, 0.05641, 0.172, 0.05641, 0.172, 0.3265, 0.1695, 0.3265, 0.4666, 0.3592, 0.4691, 0.3592, 0.4691, 0.6293, 0.4666, 0.6293, 0.8858, 0.3192, 0.8883, 0.3192, 0.8883, 0.5893, 0.8858, 0.5893, 0.4641, 0.3592, 0.4666, 0.3592, 0.4666, 0.6293, 0.4641, 0.6293, 0.09918, 0.8053, 0.09418, 0.8053, 0.08917, 0.8053, 0.08917, 0.7853, 0.08917, 0.7652, 0.09418, 0.7652, 0.09918, 0.7652, 0.1092, 0.7652, 0.1192, 0.7652, 0.1242, 0.7652, 0.1292, 0.7652, 0.1292, 0.7853, 0.1292, 0.8053, 0.1242, 0.8053, 0.1192, 0.8053, 0.1092, 0.8053, 0.3878, 0.05641, 0.3904, 0.05641, 0.3904, 0.3265, 0.3878, 0.3265, 0.3176, 0.05641, 0.3151, 0.05641, 0.3126, 0.05641, 0.3076, 0.05641, 0.3076, 0.0364, 0.3076, 0.01638, 0.3126, 0.01638, 0.3151, 0.01638, 0.3176, 0.01638, 0.3276, 0.01638, 0.3376, 0.01638, 0.3401, 0.01638, 0.3426, 0.01638, 0.3476, 0.01638, 0.3476, 0.0364, 0.3476, 0.05641, 0.3426, 0.05641, 0.3401, 0.05641, 0.3376, 0.05641, 0.3276, 0.05641, 0.3904, 0.05641, 0.3878, 0.05641, 0.3853, 0.05641, 0.3803, 0.05641, 0.3803, 0.0364, 0.3803, 0.01638, 0.3853, 0.01638, 0.3878, 0.01638, 0.3904, 0.01638, 0.4004, 0.01638, 0.4104, 0.01638, 0.4129, 0.01638, 0.4154, 0.01638, 0.4204, 0.01638, 0.4204, 0.0364, 0.4204, 0.05641, 0.4154, 0.05641, 0.4129, 0.05641, 0.4104, 0.05641, 0.4004, 0.05641, 0.4234, 0.7749, 0.4183, 0.7749, 0.4133, 0.7749, 0.4133, 0.7549, 0.4133, 0.7349, 0.4183, 0.7349, 0.4234, 0.7349, 0.4334, 0.7349, 0.4434, 0.7349, 0.4484, 0.7349, 0.4534, 0.7349, 0.4534, 0.7549, 0.4534, 0.7749, 0.4484, 0.7749, 0.4434, 0.7749, 0.4334, 0.7749, 0.5062, 0.7349, 0.5162, 0.7349, 0.5162, 0.7374, 0.5187, 0.7374, 0.5212, 0.7374, 0.5212, 0.7349, 0.5262, 0.7349, 0.5262, 0.7399, 0.5262, 0.7449, 0.5262, 0.7549, 0.5262, 0.7649, 0.5262, 0.7699, 0.5262, 0.7749, 0.5212, 0.7749, 0.5212, 0.7724, 0.5187, 0.7724, 0.5162, 0.7724, 0.5162, 0.7749, 0.5062, 0.7749, 0.4961, 0.7749, 0.4961, 0.7724, 0.4936, 0.7724, 0.4911, 0.7724, 0.4911, 0.7749, 0.4861, 0.7749, 0.4861, 0.7699, 0.4861, 0.7649, 0.4861, 0.7549, 0.4861, 0.7449, 0.4861, 0.7399, 0.4861, 0.7349, 0.4911, 0.7349, 0.4911, 0.7374, 0.4936, 0.7374, 0.4961, 0.7374, 0.4961, 0.7349, 0.0364, 0.7652, 0.0464, 0.7652, 0.0464, 0.7677, 0.04891, 0.7677, 0.05141, 0.7677, 0.05141, 0.7652, 0.05641, 0.7652, 0.05641, 0.7702, 0.05641, 0.7752, 0.05641, 0.7853, 0.05641, 0.7953, 0.05641, 0.8003, 0.05641, 0.8053, 0.05141, 0.8053, 0.05141, 0.8028, 0.04891, 0.8028, 0.0464, 0.8028, 0.0464, 0.8053, 0.0364, 0.8053, 0.02639, 0.8053, 0.02639, 0.8028, 0.02389, 0.8028, 0.02139, 0.8028, 0.02139, 0.8053, 0.01638, 0.8053, 0.01638, 0.8003, 0.01638, 0.7953, 0.01638, 0.7853, 0.01638, 0.7752, 0.01638, 0.7702, 0.01638, 0.7652, 0.02139, 0.7652, 0.02139, 0.7677, 0.02389, 0.7677, 0.02639, 0.7677, 0.02639, 0.7652, 0.4936, 0.7724, 0.4961, 0.7724, 0.4961, 0.7749, 0.4936, 0.7749, 0.4911, 0.7749, 0.4911, 0.7724, 0.3376, 0.05641, 0.3401, 0.05641, 0.3401, 0.3265, 0.3376, 0.3265, 0.8883, 0.01638, 0.8908, 0.01638, 0.8908, 0.2865, 0.8883, 0.2865, 0.5187, 0.7724, 0.5212, 0.7724, 0.5212, 0.7749, 0.5187, 0.7749, 0.5162, 0.7749, 0.5162, 0.7724, 0.5162, 0.7349, 0.5187, 0.7349, 0.5212, 0.7349, 0.5212, 0.7374, 0.5187, 0.7374, 0.5162, 0.7374, 0.4911, 0.7349, 0.4936, 0.7349, 0.4961, 0.7349, 0.4961, 0.7374, 0.4936, 0.7374, 0.4911, 0.7374, 0.775, 0.6221, 0.7775, 0.6221, 0.7775, 0.8921, 0.775, 0.8921, 0.707, 0.9249, 0.707, 0.9274, 0.707, 0.9299, 0.7045, 0.9299, 0.7045, 0.9274, 0.7045, 0.9249, 0.6718, 0.9274, 0.6718, 0.9299, 0.6692, 0.9299, 0.6692, 0.9274, 0.6692, 0.9249, 0.6718, 0.9249, 0.6365, 0.9274, 0.6365, 0.9299, 0.634, 0.9299, 0.634, 0.9274, 0.634, 0.9249, 0.6365, 0.9249, 0.5171, 0.8805, 0.5171, 0.883, 0.5171, 0.8855, 0.5146, 0.8855, 0.5146, 0.883, 0.5146, 0.8805, 0.4288, 0.3592, 0.4313, 0.3592, 0.4313, 0.6293, 0.4288, 0.6293, 0.7398, 0.6221, 0.7423, 0.6221, 0.7423, 0.8921, 0.7398, 0.8921, 0.3886, 0.3592, 0.3911, 0.3592, 0.3911, 0.6293, 0.3886, 0.6293, 0.634, 0.6221, 0.6365, 0.6221, 0.6365, 0.8921, 0.634, 0.8921, 0.4263, 0.3592, 0.4288, 0.3592, 0.4288, 0.6293, 0.4263, 0.6293, 0.3853, 0.05641, 0.3878, 0.05641, 0.3878, 0.3265, 0.3853, 0.3265, 0.3401, 0.05641, 0.3426, 0.05641, 0.3426, 0.3265, 0.3401, 0.3265, 0.3508, 0.3592, 0.3533, 0.3592, 0.3533, 0.6293, 0.3508, 0.6293, 0.6692, 0.6221, 0.6718, 0.6221, 0.6718, 0.8921, 0.6692, 0.8921, 0.3911, 0.3592, 0.3936, 0.3592, 0.3936, 0.6293, 0.3911, 0.6293, 0.7045, 0.6221, 0.707, 0.6221, 0.707, 0.8921, 0.7045, 0.8921, 0.3533, 0.3592, 0.3558, 0.3592, 0.3558, 0.6293, 0.3533, 0.6293, 0.4129, 0.05641, 0.4154, 0.05641, 0.4154, 0.3265, 0.4129, 0.3265, 0.4104, 0.05641, 0.4129, 0.05641, 0.4129, 0.3265, 0.4104, 0.3265, 0.3126, 0.05641, 0.3151, 0.05641, 0.3151, 0.3265, 0.3126, 0.3265, 0.5987, 0.6221, 0.6012, 0.6221, 0.6012, 0.8921, 0.5987, 0.8921, 0.3151, 0.05641, 0.3176, 0.05641, 0.3176, 0.3265, 0.3151, 0.3265, 0.3155, 0.3592, 0.318, 0.3592, 0.318, 0.6293, 0.3155, 0.6293, 0.8103, 0.6221, 0.8128, 0.6221, 0.8128, 0.8921, 0.8103, 0.8921, 0.313, 0.3592, 0.3155, 0.3592, 0.3155, 0.6293, 0.313, 0.6293, 0.4234, 0.8477, 0.4183, 0.8477, 0.4133, 0.8477, 0.4133, 0.8277, 0.4133, 0.8077, 0.4183, 0.8077, 0.4234, 0.8077, 0.4334, 0.8077, 0.4434, 0.8077, 0.4484, 0.8077, 0.4534, 0.8077, 0.4534, 0.8277, 0.4534, 0.8477, 0.4484, 0.8477, 0.4434, 0.8477, 0.4334, 0.8477, 0.4606, 0.05641, 0.4631, 0.05641, 0.4631, 0.3265, 0.4606, 0.3265, 0.5359, 0.05641, 0.5334, 0.05641, 0.5309, 0.05641, 0.5259, 0.05641, 0.5259, 0.0364, 0.5259, 0.01638, 0.5309, 0.01638, 0.5334, 0.01638, 0.5359, 0.01638, 0.5459, 0.01638, 0.5559, 0.01638, 0.5585, 0.01638, 0.561, 0.01638, 0.566, 0.01638, 0.566, 0.0364, 0.566, 0.05641, 0.561, 0.05641, 0.5585, 0.05641, 0.5559, 0.05641, 0.5459, 0.05641, 0.4631, 0.05641, 0.4606, 0.05641, 0.4581, 0.05641, 0.4531, 0.05641, 0.4531, 0.0364, 0.4531, 0.01638, 0.4581, 0.01638, 0.4606, 0.01638, 0.4631, 0.01638, 0.4731, 0.01638, 0.4832, 0.01638, 0.4857, 0.01638, 0.4882, 0.01638, 0.4932, 0.01638, 0.4932, 0.0364, 0.4932, 0.05641, 0.4882, 0.05641, 0.4857, 0.05641, 0.4832, 0.05641, 0.4731, 0.05641, 0.02639, 0.8781, 0.02139, 0.8781, 0.01638, 0.8781, 0.01638, 0.858, 0.01638, 0.838, 0.02139, 0.838, 0.02639, 0.838, 0.0364, 0.838, 0.0464, 0.838, 0.05141, 0.838, 0.05641, 0.838, 0.05641, 0.858, 0.05641, 0.8781, 0.05141, 0.8781, 0.0464, 0.8781, 0.0364, 0.8781, 0.5062, 0.8077, 0.5162, 0.8077, 0.5162, 0.8102, 0.5187, 0.8102, 0.5212, 0.8102, 0.5212, 0.8077, 0.5262, 0.8077, 0.5262, 0.8127, 0.5262, 0.8177, 0.5262, 0.8277, 0.5262, 0.8377, 0.5262, 0.8427, 0.5262, 0.8477, 0.5212, 0.8477, 0.5212, 0.8452, 0.5187, 0.8452, 0.5162, 0.8452, 0.5162, 0.8477, 0.5062, 0.8477, 0.4961, 0.8477, 0.4961, 0.8452, 0.4936, 0.8452, 0.4911, 0.8452, 0.4911, 0.8477, 0.4861, 0.8477, 0.4861, 0.8427, 0.4861, 0.8377, 0.4861, 0.8277, 0.4861, 0.8177, 0.4861, 0.8127, 0.4861, 0.8077, 0.4911, 0.8077, 0.4911, 0.8102, 0.4936, 0.8102, 0.4961, 0.8102, 0.4961, 0.8077, 0.1092, 0.838, 0.1192, 0.838, 0.1192, 0.8405, 0.1217, 0.8405, 0.1242, 0.8405, 0.1242, 0.838, 0.1292, 0.838, 0.1292, 0.843, 0.1292, 0.848, 0.1292, 0.858, 0.1292, 0.8681, 0.1292, 0.8731, 0.1292, 0.8781, 0.1242, 0.8781, 0.1242, 0.8756, 0.1217, 0.8756, 0.1192, 0.8756, 0.1192, 0.8781, 0.1092, 0.8781, 0.09918, 0.8781, 0.09918, 0.8756, 0.09668, 0.8756, 0.09418, 0.8756, 0.09418, 0.8781, 0.08917, 0.8781, 0.08917, 0.8731, 0.08917, 0.8681, 0.08917, 0.858, 0.08917, 0.848, 0.08917, 0.843, 0.08917, 0.838, 0.09418, 0.838, 0.09418, 0.8405, 0.09668, 0.8405, 0.09918, 0.8405, 0.09918, 0.838, 0.4936, 0.8452, 0.4961, 0.8452, 0.4961, 0.8477, 0.4936, 0.8477, 0.4911, 0.8477, 0.4911, 0.8452, 0.5559, 0.05641, 0.5585, 0.05641, 0.5585, 0.3265, 0.5559, 0.3265, 0.162, 0.6621, 0.1645, 0.6621, 0.1645, 0.9322, 0.162, 0.9322, 0.5187, 0.8452, 0.5212, 0.8452, 0.5212, 0.8477, 0.5187, 0.8477, 0.5162, 0.8477, 0.5162, 0.8452, 0.5162, 0.8077, 0.5187, 0.8077, 0.5212, 0.8077, 0.5212, 0.8102, 0.5187, 0.8102, 0.5162, 0.8102, 0.4911, 0.8077, 0.4936, 0.8077, 0.4961, 0.8077, 0.4961, 0.8102, 0.4936, 0.8102, 0.4911, 0.8102, 0.8808, 0.6221, 0.8833, 0.6221, 0.8833, 0.8921, 0.8808, 0.8921, 0.08941, 0.9108, 0.08941, 0.9133, 0.08941, 0.9158, 0.08691, 0.9158, 0.08691, 0.9133, 0.08691, 0.9108, 0.1247, 0.9133, 0.1247, 0.9158, 0.1222, 0.9158, 0.1222, 0.9133, 0.1222, 0.9108, 0.1247, 0.9108, 0.4113, 0.9207, 0.4113, 0.9232, 0.4088, 0.9232, 0.4088, 0.9207, 0.4088, 0.9182, 0.4113, 0.9182, 0.4466, 0.9182, 0.4466, 0.9207, 0.4466, 0.9232, 0.4441, 0.9232, 0.4441, 0.9207, 0.4441, 0.9182, 0.6768, 0.01638, 0.6793, 0.01638, 0.6793, 0.2865, 0.6768, 0.2865, 0.2325, 0.6621, 0.235, 0.6621, 0.235, 0.9322, 0.2325, 0.9322, 0.6365, 0.3192, 0.639, 0.3192, 0.639, 0.5893, 0.6365, 0.5893, 0.8456, 0.6221, 0.8481, 0.6221, 0.8481, 0.8921, 0.8456, 0.8921, 0.6743, 0.01638, 0.6768, 0.01638, 0.6768, 0.2865, 0.6743, 0.2865, 0.4581, 0.05641, 0.4606, 0.05641, 0.4606, 0.3265, 0.4581, 0.3265, 0.5585, 0.05641, 0.561, 0.05641, 0.561, 0.3265, 0.5585, 0.3265, 0.5396, 0.3593, 0.5421, 0.3593, 0.5421, 0.6293, 0.5396, 0.6293, 0.9161, 0.6221, 0.9186, 0.6221, 0.9186, 0.8921, 0.9161, 0.8921, 0.639, 0.3192, 0.6415, 0.3192, 0.6415, 0.5893, 0.639, 0.5893, 0.9211, 0.3192, 0.9236, 0.3192, 0.9236, 0.5893, 0.9211, 0.5893, 0.5421, 0.3593, 0.5446, 0.3593, 0.5446, 0.6293, 0.5421, 0.6293, 0.4857, 0.05641, 0.4882, 0.05641, 0.4882, 0.3265, 0.4857, 0.3265, 0.4832, 0.05641, 0.4857, 0.05641, 0.4857, 0.3265, 0.4832, 0.3265, 0.5309, 0.05641, 0.5334, 0.05641, 0.5334, 0.3265, 0.5309, 0.3265, 0.1972, 0.6621, 0.1997, 0.6621, 0.1997, 0.9322, 0.1972, 0.9322, 0.5334, 0.05641, 0.5359, 0.05641, 0.5359, 0.3265, 0.5334, 0.3265, 0.639, 0.01638, 0.6415, 0.01638, 0.6415, 0.2865, 0.639, 0.2865, 0.9236, 0.01638, 0.9261, 0.01638, 0.9261, 0.2865, 0.9236, 0.2865, 0.6365, 0.01638, 0.639, 0.01638, 0.639, 0.2865, 0.6365, 0.2865])
me_cube.materials.append(mat_material)
me_cube.use_mirror_vertex_groups = False
me_cube.use_paint_bone_selection = False
me_cube.use_paint_mask = True
me_cube.update()

# ---- objects
ob_cube = bpy.data.objects.new('Cube', me_cube)

# ---- transforms, parenting, visibility, modifiers, constraints
ob_cube.location = (0.0, 0.0, 0.0)
ob_cube.scale = (1.045, 4.025, 0.13)
ob_cube.lock_rotations_4d = False
ob_cube.empty_display_type = 'ARROWS'
ob_cube.lineart.crease_threshold = 0.0

# ---- collection membership
col_collection.objects.link(ob_cube)

# ---- scene / render settings (as saved in the file)
scene.frame_start = 1; scene.frame_end = 250; scene.frame_set(1)
scene.render.engine = 'BLENDER_EEVEE_NEXT'
scene.cycles.sampling_pattern = 'TABULATED_SOBOL'
scene.cycles.use_light_tree = False
scene.view_settings.view_transform = 'Filmic'
bpy.context.view_layer.update()

# ---- added for rendering (the .blend has no active camera and no usable light): camera, sun
cam_auto = bpy.data.cameras.new('AutoCamera')
cam_auto.lens = 50.0
cam_auto.sensor_width = 36.0
cam_auto.clip_end = 1000.0
ob_auto_camera = bpy.data.objects.new('AutoCamera', cam_auto)
scene.collection.objects.link(ob_auto_camera)
ob_auto_camera.location = (11.1545, -13.3855, 12.4874)
ob_auto_camera.rotation_euler = (1.09748, -7.21219e-08, 0.694738)
scene.camera = ob_auto_camera
light_auto_sun = bpy.data.lights.new('AutoSun', 'SUN')
light_auto_sun.energy = 3.0
light_auto_sun.angle = 0.0523599
ob_auto_sun = bpy.data.objects.new('AutoSun', light_auto_sun)
scene.collection.objects.link(ob_auto_sun)
ob_auto_sun.rotation_euler = (0.872665, 0.174533, 0.523599)
bpy.context.view_layer.update()
